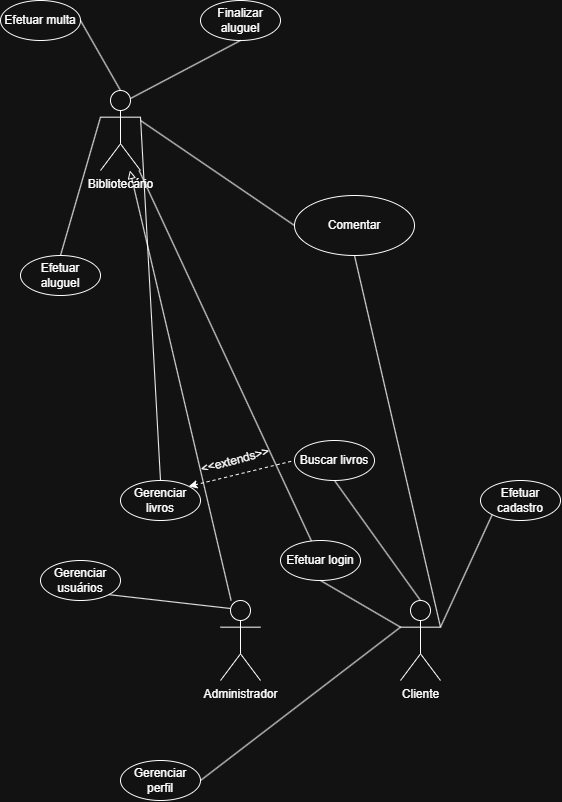

The diagram above was exported from draw.io. Its source (the exported page's mxGraphModel, read from the mxfile embedded in the PNG):
<mxGraphModel dx="1571" dy="2032" grid="1" gridSize="10" guides="1" tooltips="1" connect="1" arrows="1" fold="1" page="1" pageScale="1" pageWidth="827" pageHeight="1169" math="0" shadow="0">
  <root>
    <mxCell id="0" />
    <mxCell id="1" parent="0" />
    <mxCell id="2Q9XBlFCSE3FRYiLiJpJ-38" edge="1" parent="1" source="2Q9XBlFCSE3FRYiLiJpJ-1" style="rounded=0;orthogonalLoop=1;jettySize=auto;html=1;endArrow=block;endFill=0;" target="2Q9XBlFCSE3FRYiLiJpJ-26">
      <mxGeometry relative="1" as="geometry" />
    </mxCell>
    <mxCell id="2Q9XBlFCSE3FRYiLiJpJ-1" parent="1" style="shape=umlActor;verticalLabelPosition=bottom;verticalAlign=top;html=1;outlineConnect=0;" value="Administrador" vertex="1">
      <mxGeometry height="80" width="40" x="300" y="320" as="geometry" />
    </mxCell>
    <mxCell id="2Q9XBlFCSE3FRYiLiJpJ-2" parent="1" style="shape=umlActor;verticalLabelPosition=bottom;verticalAlign=top;html=1;outlineConnect=0;" value="Cliente" vertex="1">
      <mxGeometry height="80" width="40" x="480" y="320" as="geometry" />
    </mxCell>
    <mxCell id="2Q9XBlFCSE3FRYiLiJpJ-3" parent="1" style="ellipse;whiteSpace=wrap;html=1;" value="Gerenciar usuários" vertex="1">
      <mxGeometry height="40" width="80" x="120" y="280" as="geometry" />
    </mxCell>
    <mxCell id="2Q9XBlFCSE3FRYiLiJpJ-4" parent="1" style="ellipse;whiteSpace=wrap;html=1;" value="Efetuar cadastro" vertex="1">
      <mxGeometry height="40" width="80" x="560" y="200" as="geometry" />
    </mxCell>
    <mxCell id="2Q9XBlFCSE3FRYiLiJpJ-5" edge="1" parent="1" source="2Q9XBlFCSE3FRYiLiJpJ-1" style="endArrow=none;html=1;rounded=0;startArrow=none;startFill=0;entryX=1;entryY=1;entryDx=0;entryDy=0;exitX=0.25;exitY=0.1;exitDx=0;exitDy=0;exitPerimeter=0;" target="2Q9XBlFCSE3FRYiLiJpJ-3" value="">
      <mxGeometry height="50" relative="1" width="50" as="geometry">
        <mxPoint x="400" y="300" as="sourcePoint" />
        <mxPoint x="450" y="250" as="targetPoint" />
      </mxGeometry>
    </mxCell>
    <mxCell id="2Q9XBlFCSE3FRYiLiJpJ-6" edge="1" parent="1" source="2Q9XBlFCSE3FRYiLiJpJ-2" style="endArrow=none;html=1;rounded=0;entryX=0;entryY=1;entryDx=0;entryDy=0;exitX=1;exitY=0.3333333333333333;exitDx=0;exitDy=0;exitPerimeter=0;" target="2Q9XBlFCSE3FRYiLiJpJ-4" value="">
      <mxGeometry height="50" relative="1" width="50" as="geometry">
        <mxPoint x="250" y="-130" as="sourcePoint" />
        <mxPoint x="450" y="250" as="targetPoint" />
      </mxGeometry>
    </mxCell>
    <mxCell id="2Q9XBlFCSE3FRYiLiJpJ-7" parent="1" style="ellipse;whiteSpace=wrap;html=1;" value="Efetuar aluguel" vertex="1">
      <mxGeometry height="40" width="80" x="100" y="-25" as="geometry" />
    </mxCell>
    <mxCell id="2Q9XBlFCSE3FRYiLiJpJ-9" parent="1" style="ellipse;whiteSpace=wrap;html=1;" value="Buscar livros" vertex="1">
      <mxGeometry height="40" width="80" x="374" y="160" as="geometry" />
    </mxCell>
    <mxCell id="2Q9XBlFCSE3FRYiLiJpJ-10" edge="1" parent="1" source="2Q9XBlFCSE3FRYiLiJpJ-2" style="endArrow=none;html=1;rounded=0;entryX=0.5;entryY=1;entryDx=0;entryDy=0;exitX=0.5;exitY=0;exitDx=0;exitDy=0;exitPerimeter=0;" target="2Q9XBlFCSE3FRYiLiJpJ-9" value="">
      <mxGeometry height="50" relative="1" width="50" as="geometry">
        <mxPoint x="400" y="300" as="sourcePoint" />
        <mxPoint x="450" y="250" as="targetPoint" />
      </mxGeometry>
    </mxCell>
    <mxCell id="2Q9XBlFCSE3FRYiLiJpJ-11" parent="1" style="ellipse;whiteSpace=wrap;html=1;" value="Gerenciar livros" vertex="1">
      <mxGeometry height="40" width="80" x="200" y="200" as="geometry" />
    </mxCell>
    <mxCell id="2Q9XBlFCSE3FRYiLiJpJ-12" edge="1" parent="1" source="2Q9XBlFCSE3FRYiLiJpJ-11" style="endArrow=none;html=1;rounded=0;exitX=0.5;exitY=0;exitDx=0;exitDy=0;entryX=1;entryY=0.3333333333333333;entryDx=0;entryDy=0;entryPerimeter=0;" target="2Q9XBlFCSE3FRYiLiJpJ-26" value="">
      <mxGeometry height="50" relative="1" width="50" as="geometry">
        <mxPoint x="400" y="300" as="sourcePoint" />
        <mxPoint x="230" y="-60" as="targetPoint" />
      </mxGeometry>
    </mxCell>
    <mxCell id="2Q9XBlFCSE3FRYiLiJpJ-13" edge="1" parent="1" source="2Q9XBlFCSE3FRYiLiJpJ-11" style="endArrow=none;dashed=1;html=1;rounded=0;entryX=0;entryY=0.5;entryDx=0;entryDy=0;endFill=0;exitX=1;exitY=0;exitDx=0;exitDy=0;startArrow=classic;startFill=1;" target="2Q9XBlFCSE3FRYiLiJpJ-9" value="">
      <mxGeometry height="50" relative="1" width="50" as="geometry">
        <mxPoint x="280" y="220" as="sourcePoint" />
        <mxPoint x="450" y="250" as="targetPoint" />
      </mxGeometry>
    </mxCell>
    <mxCell id="2Q9XBlFCSE3FRYiLiJpJ-14" edge="1" parent="1" style="edgeStyle=orthogonalEdgeStyle;rounded=0;orthogonalLoop=1;jettySize=auto;html=1;entryX=0.5;entryY=0;entryDx=0;entryDy=0;entryPerimeter=0;" target="2Q9XBlFCSE3FRYiLiJpJ-1">
      <mxGeometry relative="1" as="geometry">
        <mxPoint x="320" y="320" as="sourcePoint" />
      </mxGeometry>
    </mxCell>
    <mxCell id="2Q9XBlFCSE3FRYiLiJpJ-15" parent="1" style="text;html=1;whiteSpace=wrap;strokeColor=none;fillColor=none;align=center;verticalAlign=middle;rounded=0;rotation=-15;" value="&amp;lt;&amp;lt;extends&amp;gt;&amp;gt;" vertex="1">
      <mxGeometry height="30" width="70" x="280" y="165" as="geometry" />
    </mxCell>
    <mxCell id="2Q9XBlFCSE3FRYiLiJpJ-16" parent="1" style="ellipse;whiteSpace=wrap;html=1;" value="Comentar" vertex="1">
      <mxGeometry height="60" width="120" x="374" y="-85" as="geometry" />
    </mxCell>
    <mxCell id="2Q9XBlFCSE3FRYiLiJpJ-17" parent="1" style="ellipse;whiteSpace=wrap;html=1;" value="Efetuar multa" vertex="1">
      <mxGeometry height="40" width="80" x="80" y="-280" as="geometry" />
    </mxCell>
    <mxCell id="2Q9XBlFCSE3FRYiLiJpJ-20" edge="1" parent="1" source="2Q9XBlFCSE3FRYiLiJpJ-16" style="endArrow=none;html=1;rounded=0;exitX=0.5;exitY=1;exitDx=0;exitDy=0;entryX=1;entryY=0.3333333333333333;entryDx=0;entryDy=0;entryPerimeter=0;" target="2Q9XBlFCSE3FRYiLiJpJ-2" value="">
      <mxGeometry height="50" relative="1" width="50" as="geometry">
        <mxPoint x="390" y="450" as="sourcePoint" />
        <mxPoint x="520" y="350" as="targetPoint" />
      </mxGeometry>
    </mxCell>
    <mxCell id="2Q9XBlFCSE3FRYiLiJpJ-21" parent="1" style="ellipse;whiteSpace=wrap;html=1;" value="Efetuar login" vertex="1">
      <mxGeometry height="40" width="80" x="360" y="260" as="geometry" />
    </mxCell>
    <mxCell id="2Q9XBlFCSE3FRYiLiJpJ-22" edge="1" parent="1" source="2Q9XBlFCSE3FRYiLiJpJ-2" style="endArrow=none;html=1;rounded=0;exitX=0;exitY=0.3333333333333333;exitDx=0;exitDy=0;exitPerimeter=0;entryX=0.5;entryY=1;entryDx=0;entryDy=0;" target="2Q9XBlFCSE3FRYiLiJpJ-21" value="">
      <mxGeometry height="50" relative="1" width="50" as="geometry">
        <mxPoint x="540" y="280" as="sourcePoint" />
        <mxPoint x="590" y="230" as="targetPoint" />
      </mxGeometry>
    </mxCell>
    <mxCell id="2Q9XBlFCSE3FRYiLiJpJ-23" parent="1" style="ellipse;whiteSpace=wrap;html=1;" value="Gerenciar perfil" vertex="1">
      <mxGeometry height="40" width="80" x="200" y="480" as="geometry" />
    </mxCell>
    <mxCell id="2Q9XBlFCSE3FRYiLiJpJ-24" edge="1" parent="1" source="2Q9XBlFCSE3FRYiLiJpJ-23" style="endArrow=none;html=1;rounded=0;exitX=1;exitY=0.5;exitDx=0;exitDy=0;entryX=0;entryY=0.3333333333333333;entryDx=0;entryDy=0;entryPerimeter=0;" target="2Q9XBlFCSE3FRYiLiJpJ-2" value="">
      <mxGeometry height="50" relative="1" width="50" as="geometry">
        <mxPoint x="440" y="470" as="sourcePoint" />
        <mxPoint x="400" y="430" as="targetPoint" />
      </mxGeometry>
    </mxCell>
    <mxCell id="2Q9XBlFCSE3FRYiLiJpJ-39" edge="1" parent="1" source="2Q9XBlFCSE3FRYiLiJpJ-26" style="rounded=0;orthogonalLoop=1;jettySize=auto;html=1;endArrow=none;endFill=0;" target="2Q9XBlFCSE3FRYiLiJpJ-21">
      <mxGeometry relative="1" as="geometry" />
    </mxCell>
    <mxCell id="2Q9XBlFCSE3FRYiLiJpJ-26" parent="1" style="shape=umlActor;verticalLabelPosition=bottom;verticalAlign=top;html=1;outlineConnect=0;" value="Bibliotecário" vertex="1">
      <mxGeometry height="80" width="40" x="180" y="-190" as="geometry" />
    </mxCell>
    <mxCell id="2Q9XBlFCSE3FRYiLiJpJ-33" edge="1" parent="1" source="2Q9XBlFCSE3FRYiLiJpJ-7" style="endArrow=none;html=1;rounded=0;exitX=0.5;exitY=0;exitDx=0;exitDy=0;entryX=0;entryY=0.3333333333333333;entryDx=0;entryDy=0;entryPerimeter=0;" target="2Q9XBlFCSE3FRYiLiJpJ-26" value="">
      <mxGeometry height="50" relative="1" width="50" as="geometry">
        <mxPoint x="-100" y="5" as="sourcePoint" />
        <mxPoint x="-50" y="-45" as="targetPoint" />
      </mxGeometry>
    </mxCell>
    <mxCell id="2Q9XBlFCSE3FRYiLiJpJ-40" edge="1" parent="1" style="endArrow=none;html=1;rounded=0;entryX=0;entryY=0.5;entryDx=0;entryDy=0;" target="2Q9XBlFCSE3FRYiLiJpJ-16" value="">
      <mxGeometry height="50" relative="1" width="50" as="geometry">
        <mxPoint x="220" y="-160" as="sourcePoint" />
        <mxPoint x="430" y="40" as="targetPoint" />
      </mxGeometry>
    </mxCell>
    <mxCell id="2Q9XBlFCSE3FRYiLiJpJ-42" edge="1" parent="1" source="2Q9XBlFCSE3FRYiLiJpJ-17" style="endArrow=none;html=1;rounded=0;exitX=1;exitY=0.5;exitDx=0;exitDy=0;entryX=0.5;entryY=0;entryDx=0;entryDy=0;entryPerimeter=0;" target="2Q9XBlFCSE3FRYiLiJpJ-26" value="">
      <mxGeometry height="50" relative="1" width="50" as="geometry">
        <mxPoint x="380" y="-90" as="sourcePoint" />
        <mxPoint x="430" y="-140" as="targetPoint" />
      </mxGeometry>
    </mxCell>
    <mxCell id="2Q9XBlFCSE3FRYiLiJpJ-43" parent="1" style="ellipse;whiteSpace=wrap;html=1;" value="Finalizar aluguel" vertex="1">
      <mxGeometry height="40" width="80" x="280" y="-280" as="geometry" />
    </mxCell>
    <mxCell id="2Q9XBlFCSE3FRYiLiJpJ-44" edge="1" parent="1" source="2Q9XBlFCSE3FRYiLiJpJ-26" style="endArrow=none;html=1;rounded=0;exitX=0.75;exitY=0.1;exitDx=0;exitDy=0;exitPerimeter=0;entryX=0.5;entryY=1;entryDx=0;entryDy=0;" target="2Q9XBlFCSE3FRYiLiJpJ-43" value="">
      <mxGeometry height="50" relative="1" width="50" as="geometry">
        <mxPoint x="380" y="-90" as="sourcePoint" />
        <mxPoint x="430" y="-140" as="targetPoint" />
      </mxGeometry>
    </mxCell>
  </root>
</mxGraphModel>